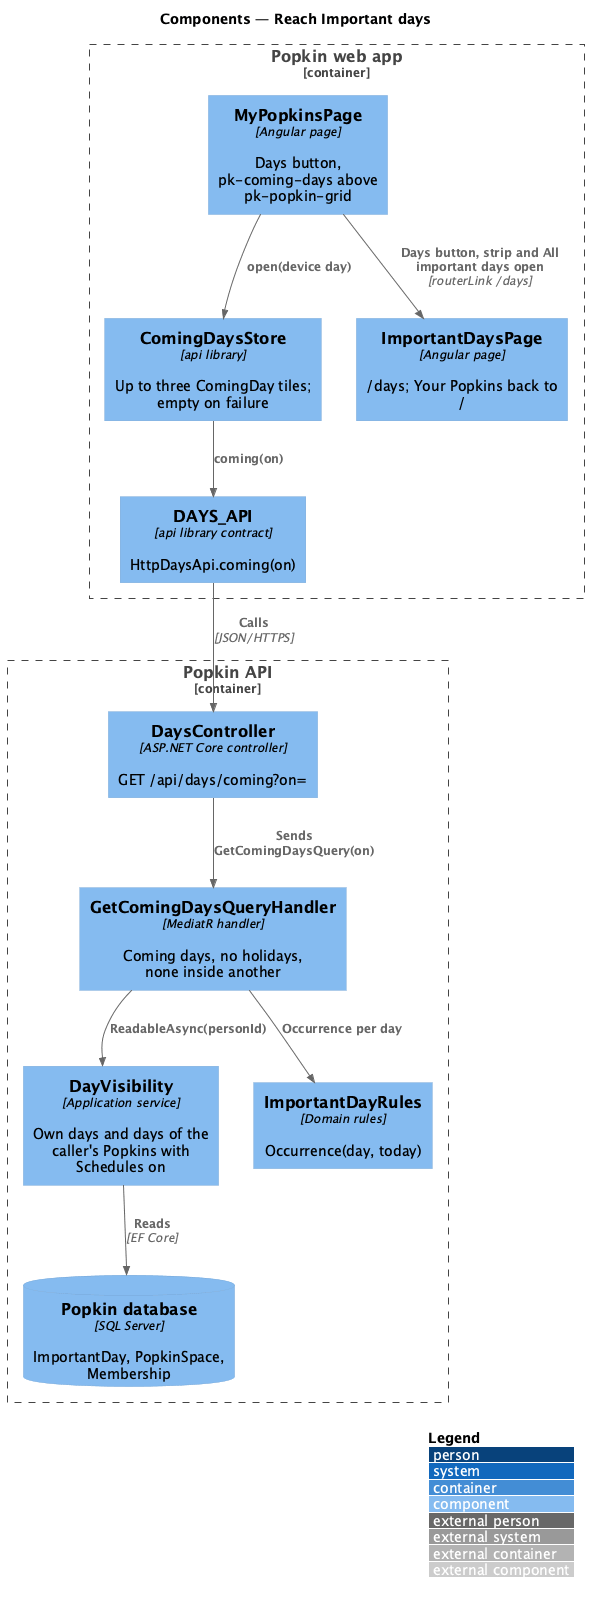

The diagram above was rendered by PlantUML. Its source (embedded in the PNG):
@startuml
!include <C4/C4_Component>
LAYOUT_WITH_LEGEND()
title Components — Reach Important days

Container_Boundary(web, "Popkin web app") {
  Component(page, "MyPopkinsPage", "Angular page", "Days button, pk-coming-days above pk-popkin-grid")
  Component(store, "ComingDaysStore", "api library", "Up to three ComingDay tiles; empty on failure")
  Component(client, "DAYS_API", "api library contract", "HttpDaysApi.coming(on)")
  Component(days, "ImportantDaysPage", "Angular page", "/days; Your Popkins back to /")
}
Container_Boundary(api, "Popkin API") {
  Component(ctrl, "DaysController", "ASP.NET Core controller", "GET /api/days/coming?on=")
  Component(handler, "GetComingDaysQueryHandler", "MediatR handler", "Coming days, no holidays, none inside another")
  Component(visibility, "DayVisibility", "Application service", "Own days and days of the caller's Popkins with Schedules on")
  Component(rules, "ImportantDayRules", "Domain rules", "Occurrence(day, today)")
  ComponentDb(db, "Popkin database", "SQL Server", "ImportantDay, PopkinSpace, Membership")
}
Rel(page, store, "open(device day)")
Rel(store, client, "coming(on)")
Rel(client, ctrl, "Calls", "JSON/HTTPS")
Rel(page, days, "Days button, strip and All important days open", "routerLink /days")
Rel(ctrl, handler, "Sends GetComingDaysQuery(on)")
Rel(handler, visibility, "ReadableAsync(personId)")
Rel(handler, rules, "Occurrence per day")
Rel(visibility, db, "Reads", "EF Core")
@enduml